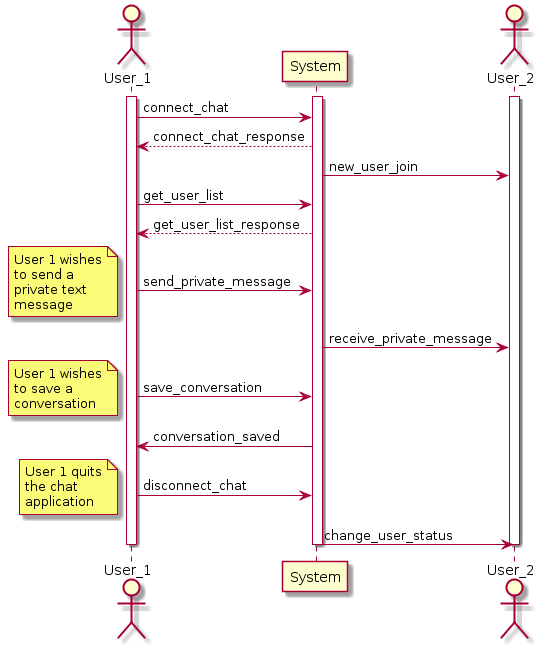

The diagram above was rendered by PlantUML. Its source (embedded in the PNG):
@startuml
actor User_1
activate User_1
activate System
actor User_2
activate User_2
User_1 -> System : connect_chat
User_1 <-- System: connect_chat_response
System -> User_2: new_user_join
User_1 -> System : get_user_list
User_1 <-- System : get_user_list_response
User_1 -> System : send_private_message
note left
    User 1 wishes
    to send a
    private text
    message
end note
System -> User_2 : receive_private_message
User_1 -> System : save_conversation
note left
    User 1 wishes
    to save a
    conversation
end note
System -> User_1 : conversation_saved
User_1 -> System : disconnect_chat
note left
    User 1 quits
    the chat
    application
end note
System -> User_2 : change_user_status
deactivate User_1
deactivate User_2
deactivate System
@enduml